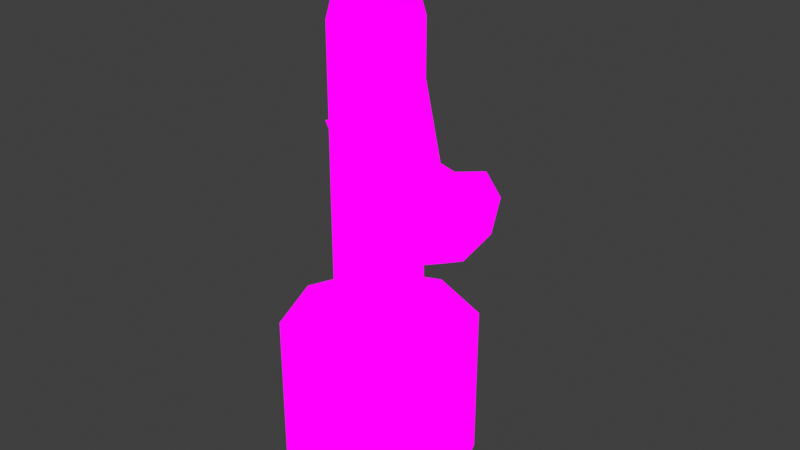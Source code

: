 # Source: Plant4Cactus1.blend  (saved by Blender 2.82.7; exported with 4.5.12 LTS)
import bpy
from mathutils import Matrix  # noqa: F401  (used for matrix-valued properties, if any)

bpy.ops.wm.read_factory_settings(use_empty=True)
scene = bpy.context.scene
scene.name = 'Scene'

# ---- collections
col_collection = bpy.data.collections.new('Collection'); scene.collection.children.link(col_collection)

# ---- images (referenced by path relative to the original .blend; pixels are not part of the script)
import os
ASSET_DIR = os.environ.get("B2B_ASSET_DIR", "")  # directory of the original .blend (textures are referenced by path, not embedded)
HERE = os.path.dirname(os.path.abspath(__file__))  # packed textures are extracted next to this script under _unpacked/

def load_image(name, relpath, width, height, colorspace="sRGB"):
    """Load a texture the original file referenced (path relative to the .blend, or extracted next to this script)."""
    p = next((c for c in (os.path.join(HERE, relpath), os.path.join(ASSET_DIR, relpath)) if relpath and os.path.exists(c)), "")
    if p:
        img = bpy.data.images.load(p, check_existing=True)
        img.name = name
    else:  # same state as the original file: an image datablock whose file is absent (Cycles renders it pink)
        img = bpy.data.images.new(name, width, height)
        img.source = "FILE"
        img.filepath = "//" + (relpath or name)
    img.colorspace_settings.name = colorspace
    return img
img_plant1_png = load_image('Plant1.png', 'Plant1.png', 1024, 1024, 'sRGB')

# ---- materials (node trees are filled in below, after node groups)
mat_plant1 = bpy.data.materials.new('Plant1')
mat_plant1.alpha_threshold = 0.0
mat_plant1.use_transparent_shadow = False
mat_plant1.line_color = (0.0, 0.0, 0.0, 1.0)

# ---- material node trees
mat_plant1.use_nodes = True; mat_plant1.node_tree.nodes.clear()
_N = mat_plant1.node_tree.nodes; _L = mat_plant1.node_tree.links
n0 = _N.new('ShaderNodeOutputMaterial'); n0.name = 'Material Output'; n0.location = (400, 0)
n1 = _N.new('ShaderNodeLightPath'); n1.name = 'Light Path'; n1.location = (0, 250)
n2 = _N.new('ShaderNodeBsdfTransparent'); n2.name = 'Transparent BSDF'; n2.location = (-200, -100)
n3 = _N.new('ShaderNodeEmission'); n3.name = 'Emission'; n3.location = (-200, -200)
n4 = _N.new('ShaderNodeMixShader'); n4.name = 'Mix Shader'; n4.location = (200, 0)
n5 = _N.new('ShaderNodeMixShader'); n5.name = 'Mix Shader.001'; n5.location = (0, -100)
n6 = _N.new('ShaderNodeTexImage'); n6.name = 'Image Texture'; n6.location = (-500, 100)
n6.image = img_plant1_png
n6.interpolation = 'Closest'
_L.new(n6.outputs[0], n3.inputs[0])
_L.new(n6.outputs[1], n5.inputs[0])
_L.new(n2.outputs[0], n5.inputs[1])
_L.new(n2.outputs[0], n4.inputs[1])
_L.new(n3.outputs[0], n5.inputs[2])
_L.new(n5.outputs[0], n4.inputs[2])
_L.new(n1.outputs[0], n4.inputs[0])
_L.new(n4.outputs[0], n0.inputs[0])
n0.is_active_output = True

# ---- world
world_world = bpy.data.worlds.new('World'); scene.world = world_world
world_world.use_nodes = True; world_world.node_tree.nodes.clear()
_N = world_world.node_tree.nodes; _L = world_world.node_tree.links
n0 = _N.new('ShaderNodeOutputWorld'); n0.name = 'World Output'; n0.location = (300, 300)
n1 = _N.new('ShaderNodeBackground'); n1.name = 'Background'; n1.location = (10, 300)
n1.inputs[0].default_value = (0.05088, 0.05088, 0.05088, 1.0)
_L.new(n1.outputs[0], n0.inputs[0])
n0.is_active_output = True
world_world.color = (0.05088, 0.05088, 0.05088)
world_world.use_sun_shadow = False
world_world.sun_shadow_jitter_overblur = 0.0

# ---- meshes
me_cube = bpy.data.meshes.new('Cube')
me_cube.from_pydata([(0.1304, 0.1327, 0.5), (0.1304, -0.1327, 0.5), (-0.002241, -0.1876, 0.5), (-0.1349, 0.1327, 0.5), (-0.1898, 1.297e-08, 0.5), (0.2111, 0.2134, 0.5), (0.2111, 0.2134, 0.0), (0.2995, -2.831e-08, 0.5), (0.2111, 0.2134, 0.25), (0.2995, 1.319e-08, 0.0), (0.2111, -0.2134, 0.5), (-0.2156, 0.2134, 0.0), (-0.1349, -0.1327, 0.5), (-0.2156, 0.2134, 0.25), (-0.002241, -0.3018, 0.5), (-0.2156, -0.2134, 0.5), (-0.002241, -0.3018, 0.25), (0.2995, 2.831e-08, 0.25), (-0.002241, 0.3018, 0.0), (0.1854, -1.76e-08, 0.5), (-0.002241, 0.0, 0.0), (-0.002241, -0.3018, 0.0), (-0.304, 2.086e-08, 0.5), (-0.002241, 0.1876, 0.5), (-0.002241, 0.3018, 0.25), (-0.2156, -0.2134, 0.25), (-0.002241, 0.3018, 0.5), (0.2111, -0.2134, 0.25), (-0.304, -2.086e-08, 0.25), (0.2111, -0.2134, 0.0), (-0.2156, -0.2134, 0.0), (-0.304, -1.319e-08, 0.0), (-0.2156, 0.2134, 0.5), (0.1304, 0.1327, 0.4003), (-0.002241, 0.1876, 0.4003), (0.1854, -1.76e-08, 0.4003), (-0.1349, -0.1327, 0.4003), (-0.002241, -0.1876, 0.4003), (-0.002241, 0.0, 0.4003), (-0.1898, 1.297e-08, 0.4003), (0.1304, -0.1327, 0.4003), (-0.1349, 0.1327, 0.4003), (-0.04069, -0.1412, 1.125), (0.08234, -0.1678, 0.9285), (0.157, 0.09358, 0.9704), (0.101, -0.0953, 1.307), (0.101, -0.0953, 1.182), (0.09198, -0.1446, 1.031), (0.132, -0.03313, 0.6828), (0.1367, -0.04619, 1.305), (0.1178, -0.05837, 1.085), (0.1279, 0.03625, 0.6828), (0.3863, -0.02826, 1.107), (0.08957, 0.09426, 0.8076), (-0.0395, -0.1424, 1.305), (0.03883, 0.08794, 1.574), (0.04046, 0.13, 1.305), (0.132, 0.02071, 0.558), (0.101, -0.0953, 1.431), (0.1474, 0.07033, 0.8681), (0.09457, -0.1145, 0.8385), (0.1215, -0.01586, 0.8135), (-0.04198, -0.1336, 0.4332), (0.03351, -0.1444, 1.305), (-0.03787, -0.1004, 1.574), (0.08957, -0.1067, 0.558), (-0.09999, -0.0953, 0.4332), (0.101, 0.08288, 0.558), (0.1279, -0.04867, 0.558), (0.1263, 0.02929, 1.459), (-0.09999, 0.08288, 1.431), (0.1387, 0.02682, 1.305), (0.1252, -0.04522, 1.459), (0.1448, 0.04027, 1.06), (0.09463, -0.04456, 1.574), (-0.03764, -0.04433, 1.637), (0.0386, -0.04433, 1.637), (0.03057, -0.1442, 1.125), (-0.08861, -0.1067, 1.431), (-0.08861, -0.1067, 1.057), (-0.0368, 0.08831, 1.574), (-0.03764, 0.03191, 1.637), (0.09501, 0.03107, 1.574), (-0.02644, -0.1378, 0.6828), (-0.04198, -0.1336, 0.9324), (0.0386, 0.03191, 1.637), (0.101, 0.08288, 0.4332), (-0.1243, 0.0328, 1.459), (0.04294, 0.1212, 0.558), (-0.02961, 0.1318, 1.125), (-0.02644, 0.1253, 0.9324), (0.08957, 0.09426, 0.6828), (0.08957, 0.09426, 1.057), (0.101, 0.08288, 0.9324), (0.08957, 0.09426, 1.307), (0.08957, 0.09426, 1.182), (0.08957, 0.09426, 1.431), (-0.03502, 0.1196, 1.459), (-0.09999, 0.08288, 1.057), (-0.09999, 0.08288, 1.182), (-0.03255, 0.132, 1.305), (-0.09999, 0.08288, 1.307), (0.03949, 0.1185, 1.459), (-0.08861, 0.09426, 0.4332), (0.04165, 0.1288, 1.125), (-0.08861, 0.09426, 0.558), (0.04294, 0.1212, 0.9324), (-0.08861, 0.09426, 0.9324), (-0.04198, 0.1212, 0.8076), (-0.09999, 0.08288, 0.8076), (-0.04198, 0.1212, 0.6828), (-0.09999, 0.08288, 0.6828), (0.1279, -0.04867, 0.4332), (0.04294, 0.1212, 0.4332), (-0.02644, 0.1253, 0.558), (0.0274, 0.1253, 0.8076), (0.0274, 0.1253, 0.6828), (-0.1377, -0.03924, 1.305), (-0.1357, 0.03377, 1.305), (-0.1269, -0.04867, 0.6828), (-0.1311, 0.02071, 0.6828), (-0.1311, 0.02071, 0.8076), (0.08957, -0.1067, 0.4332), (-0.08861, -0.1067, 1.307), (-0.1269, 0.03625, 0.9324), (-0.09367, 0.03214, 1.574), (-0.1269, 0.03625, 0.558), (-0.09999, -0.0953, 0.9324), (0.0386, 0.03191, 0.4332), (-0.1311, -0.03313, 0.558), (-0.1345, 0.03496, 1.125), (0.0274, -0.1378, 0.9324), (0.132, 0.02071, 0.4332), (-0.08861, -0.1067, 0.6828), (-0.1269, -0.04867, 0.8076), (-0.1311, -0.03313, 0.9324), (-0.1375, -0.0363, 1.125), (-0.1253, -0.04172, 1.459), (-0.09404, -0.04349, 1.574), (-0.08861, -0.1067, 1.182), (0.0274, -0.1378, 0.558), (-0.02644, -0.1378, 0.8076), (-0.08861, -0.1067, 0.8076), (-0.04198, -0.1336, 0.558), (-0.09999, -0.0953, 0.558), (0.0274, -0.1378, 0.4332), (0.101, -0.0953, 0.6828), (0.04294, -0.1336, 0.8076), (0.04294, -0.1336, 0.6828), (-0.03764, -0.04433, 0.4332), (-0.1311, -0.03313, 0.4332), (-0.02644, 0.1253, 0.4332), (-0.03853, -0.1309, 1.459), (0.03599, -0.132, 1.459), (0.03776, -0.1007, 1.574), (-0.03764, 0.03191, 0.4332), (-0.1269, 0.03625, 0.4332), (0.0386, -0.04433, 0.4332), (0.2929, -0.001742, 1.055), (0.4436, -0.09426, 1.098), (0.3051, 0.05157, 0.9651), (0.2427, -0.1565, 0.8332), (0.2304, -0.2098, 0.9232), (0.2696, -0.05787, 0.8082), (0.2955, 0.02832, 0.8628), (0.2659, -0.1004, 1.08), (0.2401, -0.1866, 1.025), (0.3986, 0.02505, 1.017), (0.3361, -0.183, 0.8849), (0.3239, -0.2363, 0.9749), (0.3631, -0.08439, 0.86), (0.3889, 0.001804, 0.9146), (0.3594, -0.1269, 1.132), (0.3335, -0.2131, 1.077), (0.4565, -0.0755, 1.044), (0.4488, -0.07195, 1.06), (0.4226, -0.159, 1.005), (0.4175, -0.1813, 1.043), (0.4339, -0.1177, 0.9946), (0.4447, -0.08168, 1.017), (0.4324, -0.1355, 1.108), (0.4216, -0.1716, 1.085), (-0.03106, -0.1309, 0.841), (0.03702, -0.1309, 0.841), (0.03702, -0.1309, 0.909), (-0.03106, -0.1309, 0.909), (-0.03106, -0.1309, 0.875), (0.002978, -0.1309, 0.841), (0.03702, -0.1309, 0.875), (0.002978, -0.1309, 0.909), (0.002978, -0.1967, 0.875), (-0.03106, -0.1193, 1.157), (0.03702, -0.1193, 1.157), (0.03702, -0.1193, 1.225), (-0.03106, -0.1193, 1.225), (-0.03106, -0.1193, 1.191), (0.002978, -0.1193, 1.157), (0.03702, -0.1193, 1.191), (0.002978, -0.1193, 1.225), (0.002978, -0.1852, 1.191), (-0.03106, -0.04433, 1.615), (0.03702, -0.04433, 1.615), (0.03702, 0.02375, 1.615), (-0.03106, 0.02375, 1.615), (-0.03106, -0.01029, 1.615), (0.002978, -0.04433, 1.615), (0.03702, -0.01029, 1.615), (0.002978, 0.02375, 1.615), (0.002978, -0.01029, 1.681), (-0.1058, -0.04433, 1.362), (-0.1058, -0.04433, 1.43), (-0.1058, 0.02375, 1.43), (-0.1058, 0.02375, 1.362), (-0.1058, -0.01029, 1.362), (-0.1058, -0.04433, 1.396), (-0.1058, -0.01029, 1.43), (-0.1058, 0.02375, 1.396), (-0.1717, -0.01029, 1.396), (-0.09356, -0.08077, 1.078), (-0.09356, -0.08077, 1.146), (-0.09356, -0.01269, 1.146), (-0.09356, -0.01269, 1.078), (-0.09356, -0.04673, 1.078), (-0.09356, -0.08077, 1.112), (-0.09356, -0.04673, 1.146), (-0.09356, -0.01269, 1.112), (-0.1594, -0.04673, 1.112)], [], [(14, 10, 1, 2), (32, 22, 4, 3), (26, 32, 3, 23), (7, 5, 0, 19), (23, 3, 41, 34), (4, 12, 36, 39), (12, 2, 37, 36), (1, 19, 35, 40), (10, 7, 19, 1), (15, 14, 2, 12), (22, 15, 12, 4), (5, 26, 23, 0), (21, 30, 31, 20), (20, 31, 11, 18), (9, 20, 18, 6), (29, 21, 20, 9), (24, 13, 32, 26), (8, 24, 26, 5), (6, 18, 24, 8), (18, 11, 13, 24), (9, 6, 8, 17), (17, 8, 5, 7), (27, 17, 7, 10), (29, 9, 17, 27), (21, 29, 27, 16), (16, 27, 10, 14), (25, 16, 14, 15), (30, 21, 16, 25), (13, 28, 22, 32), (28, 25, 15, 22), (31, 30, 25, 28), (11, 31, 28, 13), (41, 39, 38, 34), (34, 38, 35, 33), (38, 37, 40, 35), (39, 36, 37, 38), (2, 1, 40, 37), (3, 4, 39, 41), (19, 0, 33, 35), (0, 23, 34, 33), (69, 94, 96, 82), (71, 95, 94, 69), (44, 92, 95, 71), (59, 93, 92, 44), (73, 44, 71, 49), (49, 71, 69, 72), (72, 69, 82, 74), (45, 72, 74, 58), (46, 49, 72, 45), (122, 112, 68, 65), (65, 68, 48, 146), (146, 48, 60, 43), (59, 44, 160, 164), (50, 73, 49, 46), (73, 50, 165, 158), (68, 57, 51, 48), (112, 132, 57, 68), (51, 91, 53, 61), (61, 53, 93, 59), (43, 60, 161, 162), (47, 43, 162, 166), (48, 51, 61, 60), (57, 67, 91, 51), (132, 86, 67, 57), (74, 82, 85, 76), (76, 85, 81, 75), (75, 81, 125, 138), (85, 55, 80, 81), (154, 76, 75, 64), (82, 96, 55, 85), (58, 74, 76, 154), (64, 75, 138, 78), (81, 80, 70, 125), (86, 113, 88, 67), (67, 88, 116, 91), (91, 116, 115, 53), (53, 115, 106, 93), (93, 106, 104, 92), (92, 104, 56, 95), (95, 56, 102, 94), (94, 102, 55, 96), (97, 101, 70, 80), (100, 99, 101, 97), (89, 98, 99, 100), (90, 107, 98, 89), (108, 109, 107, 90), (110, 111, 109, 108), (114, 105, 111, 110), (151, 103, 105, 114), (113, 151, 114, 88), (88, 114, 110, 116), (116, 110, 108, 115), (115, 108, 90, 106), (106, 90, 89, 104), (104, 89, 100, 56), (56, 100, 97, 102), (102, 97, 80, 55), (87, 137, 138, 125), (130, 136, 117, 118), (124, 135, 136, 130), (121, 134, 135, 124), (120, 119, 134, 121), (126, 129, 119, 120), (156, 150, 129, 126), (118, 117, 137, 87), (101, 87, 125, 70), (99, 118, 87, 101), (98, 130, 118, 99), (107, 124, 130, 98), (109, 121, 124, 107), (111, 120, 121, 109), (105, 126, 120, 111), (103, 156, 126, 105), (129, 144, 133, 119), (150, 66, 144, 129), (119, 133, 142, 134), (134, 142, 127, 135), (135, 127, 79, 136), (136, 79, 139, 117), (137, 123, 78, 138), (117, 139, 123, 137), (123, 152, 64, 78), (139, 54, 152, 123), (79, 42, 54, 139), (127, 84, 42, 79), (142, 141, 84, 127), (133, 83, 141, 142), (144, 143, 83, 133), (66, 62, 143, 144), (145, 122, 65, 140), (140, 65, 146, 148), (148, 146, 43, 147), (147, 43, 47, 131), (131, 47, 50, 77), (77, 50, 46, 63), (63, 46, 45, 153), (153, 45, 58, 154), (152, 153, 154, 64), (54, 63, 153, 152), (42, 77, 63, 54), (84, 131, 77, 42), (141, 147, 131, 84), (83, 148, 147, 141), (143, 140, 148, 83), (62, 145, 140, 143), (150, 149, 62, 66), (156, 155, 149, 150), (103, 151, 155, 156), (151, 113, 128, 155), (155, 128, 157, 149), (157, 112, 122, 145), (149, 157, 145, 62), (113, 86, 132, 128), (128, 132, 112, 157), (160, 158, 52, 167), (163, 164, 171, 170), (165, 166, 173, 172), (158, 165, 172, 52), (60, 61, 163, 161), (50, 47, 166, 165), (61, 59, 164, 163), (44, 73, 158, 160), (52, 172, 180, 159), (173, 169, 177, 181), (169, 168, 176, 177), (171, 167, 175, 179), (161, 163, 170, 168), (164, 160, 167, 171), (162, 161, 168, 169), (166, 162, 169, 173), (181, 174, 159, 180), (177, 176, 174, 181), (174, 179, 175, 159), (176, 178, 179, 174), (172, 173, 181, 180), (170, 171, 179, 178), (167, 52, 159, 175), (168, 170, 178, 176), (190, 188, 184, 189), (186, 190, 189, 185), (182, 187, 190, 186), (187, 183, 188, 190), (199, 197, 193, 198), (195, 199, 198, 194), (191, 196, 199, 195), (196, 192, 197, 199), (208, 206, 202, 207), (204, 208, 207, 203), (200, 205, 208, 204), (205, 201, 206, 208), (217, 215, 211, 216), (213, 217, 216, 212), (209, 214, 217, 213), (214, 210, 215, 217), (226, 224, 220, 225), (222, 226, 225, 221), (218, 223, 226, 222), (223, 219, 224, 226)])
_uv = me_cube.uv_layers.new(name='UVMap')
_uv.uv.foreach_set('vector', [0.8003, 0.8328, 0.8997, 0.8328, 0.8997, 0.8328, 0.8003, 0.8328, 0.8003, 0.8328, 0.8997, 0.8328, 0.8997, 0.8328, 0.8003, 0.8328, 0.8003, 0.8328, 0.8997, 0.8328, 0.8997, 0.8328, 0.8003, 0.8328, 0.8003, 0.8328, 0.8997, 0.8328, 0.8997, 0.8328, 0.8003, 0.8328, 0.8003, 0.8328, 0.8997, 0.8328, 0.8997, 0.8328, 0.8003, 0.8328, 0.8003, 0.8328, 0.8997, 0.8328, 0.8997, 0.8328, 0.8003, 0.8328, 0.8003, 0.8328, 0.8997, 0.8328, 0.8997, 0.8328, 0.8003, 0.8328, 0.8003, 0.8328, 0.8997, 0.8328, 0.8997, 0.8328, 0.8003, 0.8328, 0.8003, 0.8328, 0.8997, 0.8328, 0.8997, 0.8328, 0.8003, 0.8328, 0.8003, 0.8328, 0.8997, 0.8328, 0.8997, 0.8328, 0.8003, 0.8328, 0.8003, 0.8328, 0.8997, 0.8328, 0.8997, 0.8328, 0.8003, 0.8328, 0.8003, 0.8328, 0.8997, 0.8328, 0.8997, 0.8328, 0.8003, 0.8328, 0.7003, 0.6672, 0.7997, 0.6672, 0.7997, 0.8328, 0.7003, 0.8328, 0.7003, 0.6672, 0.7997, 0.6672, 0.7997, 0.8328, 0.7003, 0.8328, 0.7003, 0.6672, 0.7997, 0.6672, 0.7997, 0.8328, 0.7003, 0.8328, 0.7003, 0.6672, 0.7997, 0.6672, 0.7997, 0.8328, 0.7003, 0.8328, 0.8003, 0.6672, 0.8997, 0.6672, 0.8997, 0.8328, 0.8003, 0.8328, 0.8003, 0.6672, 0.8997, 0.6672, 0.8997, 0.8328, 0.8003, 0.8328, 0.8003, 0.6672, 0.8997, 0.6672, 0.8997, 0.8328, 0.8003, 0.8328, 0.8003, 0.6672, 0.8997, 0.6672, 0.8997, 0.8328, 0.8003, 0.8328, 0.8003, 0.6672, 0.8997, 0.6672, 0.8997, 0.8328, 0.8003, 0.8328, 0.8003, 0.6672, 0.8997, 0.6672, 0.8997, 0.8328, 0.8003, 0.8328, 0.8003, 0.6672, 0.8997, 0.6672, 0.8997, 0.8328, 0.8003, 0.8328, 0.8003, 0.6672, 0.8997, 0.6672, 0.8997, 0.8328, 0.8003, 0.8328, 0.8003, 0.6672, 0.8997, 0.6672, 0.8997, 0.8328, 0.8003, 0.8328, 0.8003, 0.6672, 0.8997, 0.6672, 0.8997, 0.8328, 0.8003, 0.8328, 0.8003, 0.6672, 0.8997, 0.6672, 0.8997, 0.8328, 0.8003, 0.8328, 0.8003, 0.6672, 0.8997, 0.6672, 0.8997, 0.8328, 0.8003, 0.8328, 0.8003, 0.6672, 0.8997, 0.6672, 0.8997, 0.8328, 0.8003, 0.8328, 0.8003, 0.6672, 0.8997, 0.6672, 0.8997, 0.8328, 0.8003, 0.8328, 0.8003, 0.6672, 0.8997, 0.6672, 0.8997, 0.8328, 0.8003, 0.8328, 0.8003, 0.6672, 0.8997, 0.6672, 0.8997, 0.8328, 0.8003, 0.8328, 0.7003, 0.6672, 0.7997, 0.6672, 0.7997, 0.8328, 0.7003, 0.8328, 0.7003, 0.6672, 0.7997, 0.6672, 0.7997, 0.8328, 0.7003, 0.8328, 0.7003, 0.6672, 0.7997, 0.6672, 0.7997, 0.8328, 0.7003, 0.8328, 0.7003, 0.6672, 0.7997, 0.6672, 0.7997, 0.8328, 0.7003, 0.8328, 0.8003, 0.8328, 0.8997, 0.8328, 0.8997, 0.8328, 0.8003, 0.8328, 0.8003, 0.8328, 0.8997, 0.8328, 0.8997, 0.8328, 0.8003, 0.8328, 0.8003, 0.8328, 0.8997, 0.8328, 0.8997, 0.8328, 0.8003, 0.8328, 0.8003, 0.8328, 0.8997, 0.8328, 0.8997, 0.8328, 0.8003, 0.8328, 0.1003, 0.3339, 0.1997, 0.3339, 0.1997, 0.4995, 0.1003, 0.4995, 0.1003, 0.3339, 0.1997, 0.3339, 0.1997, 0.4995, 0.1003, 0.4995, 0.1003, 0.3339, 0.1997, 0.3339, 0.1997, 0.4995, 0.1003, 0.4995, 0.1003, 0.3339, 0.1997, 0.3339, 0.1997, 0.4995, 0.1003, 0.4995, 0.0625, 0.375, 0.075, 0.3125, 0.05, 0.5208, 0.025, 0.5208, 0.05, 0.375, 0.05, 0.375, 0.05, 0.4583, 0.05, 0.4583, 0.05, 0.375, 0.0625, 0.375, 0.05, 0.4583, 0.0375, 0.4583, 0.05, 0.3339, 0.05, 0.4375, 0.05, 0.4995, 0.05, 0.3958, 0.0375, 0.3339, 0.0625, 0.4167, 0.05, 0.4995, 0.0375, 0.4167, 0.2003, 0.1672, 0.2997, 0.1672, 0.2997, 0.3328, 0.2003, 0.3328, 0.1003, 0.3339, 0.1997, 0.3339, 0.1997, 0.4995, 0.1003, 0.4995, 0.1003, 0.3339, 0.1997, 0.3339, 0.1997, 0.4995, 0.1003, 0.4995, 0.1003, 0.3339, 0.1003, 0.4995, 0.1003, 0.4995, 0.1003, 0.3339, 0.1003, 0.3339, 0.1997, 0.3339, 0.1997, 0.4995, 0.1003, 0.4995, 0.075, 0.4583, 0.025, 0.4583, 0.025, 0.375, 0.075, 0.375, 0.1003, 0.8339, 0.1997, 0.8339, 0.1997, 0.9995, 0.1003, 0.9995, 0.2003, 0.1672, 0.2997, 0.1672, 0.2997, 0.3328, 0.2003, 0.3328, 0.1003, 0.3339, 0.1997, 0.3339, 0.1997, 0.4995, 0.1003, 0.4995, 0.1003, 0.3339, 0.1997, 0.3339, 0.1997, 0.4995, 0.1003, 0.4995, 0.1003, 0.4995, 0.1997, 0.4995, 0.1997, 0.4995, 0.1003, 0.4995, 0.1997, 0.6661, 0.1997, 0.5005, 0.1997, 0.5005, 0.1997, 0.6661, 0.1003, 0.8339, 0.1997, 0.8339, 0.1997, 0.9995, 0.1003, 0.9995, 0.1003, 0.3339, 0.1997, 0.3339, 0.1997, 0.4995, 0.1003, 0.4995, 0.2003, 0.1672, 0.2997, 0.1672, 0.2997, 0.3328, 0.2003, 0.3328, 0.0625, 0.3958, 0.0625, 0.3958, 0.0375, 0.4375, 0.0375, 0.4375, 0.1003, 0.8339, 0.1997, 0.8339, 0.1997, 0.9995, 0.1003, 0.9995, 0.1003, 0.8339, 0.1997, 0.8339, 0.1997, 0.9995, 0.1003, 0.9995, 0.1003, 0.8339, 0.1997, 0.8339, 0.1997, 0.9995, 0.1003, 0.9995, 0.1003, 0.8339, 0.1997, 0.8339, 0.1997, 0.9995, 0.1003, 0.9995, 0.1003, 0.5005, 0.1997, 0.5005, 0.1997, 0.6661, 0.1003, 0.6661, 0.1003, 0.5005, 0.1997, 0.5005, 0.1997, 0.6661, 0.1003, 0.6661, 0.1003, 0.5005, 0.1997, 0.5005, 0.1997, 0.6661, 0.1003, 0.6661, 0.1003, 0.5005, 0.1997, 0.5005, 0.1997, 0.6661, 0.1003, 0.6661, 0.2003, 0.1672, 0.2997, 0.1672, 0.2997, 0.3328, 0.2003, 0.3328, 0.1003, 0.5005, 0.1997, 0.5005, 0.1997, 0.6661, 0.1003, 0.6661, 0.1003, 0.5005, 0.1997, 0.5005, 0.1997, 0.6661, 0.1003, 0.6661, 0.1003, 0.5005, 0.1997, 0.5005, 0.1997, 0.6661, 0.1003, 0.6661, 0.1003, 0.5005, 0.1997, 0.5005, 0.1997, 0.6661, 0.1003, 0.6661, 0.1003, 0.5005, 0.1997, 0.5005, 0.1997, 0.6661, 0.1003, 0.6661, 0.1003, 0.5005, 0.1997, 0.5005, 0.1997, 0.6661, 0.1003, 0.6661, 0.1003, 0.5005, 0.1997, 0.5005, 0.1997, 0.6661, 0.1003, 0.6661, 0.1003, 0.5005, 0.1997, 0.5005, 0.1997, 0.6661, 0.1003, 0.6661, 0.1003, 0.5005, 0.1997, 0.5005, 0.1997, 0.6661, 0.1003, 0.6661, 0.1003, 0.5005, 0.1997, 0.5005, 0.1997, 0.6661, 0.1003, 0.6661, 0.1003, 0.5005, 0.1997, 0.5005, 0.1997, 0.6661, 0.1003, 0.6661, 0.1003, 0.5005, 0.1997, 0.5005, 0.1997, 0.6661, 0.1003, 0.6661, 0.1003, 0.5005, 0.1997, 0.5005, 0.1997, 0.6661, 0.1003, 0.6661, 0.1003, 0.5005, 0.1997, 0.5005, 0.1997, 0.6661, 0.1003, 0.6661, 0.2003, 0.1672, 0.2997, 0.1672, 0.2997, 0.3328, 0.2003, 0.3328, 0.2003, 0.1672, 0.2997, 0.1672, 0.2997, 0.3328, 0.2003, 0.3328, 0.1003, 0.6672, 0.1997, 0.6672, 0.1997, 0.8328, 0.1003, 0.8328, 0.1003, 0.6672, 0.1997, 0.6672, 0.1997, 0.8328, 0.1003, 0.8328, 0.1003, 0.6672, 0.1997, 0.6672, 0.1997, 0.8328, 0.1003, 0.8328, 0.1003, 0.6672, 0.1997, 0.6672, 0.1997, 0.8328, 0.1003, 0.8328, 0.1003, 0.6672, 0.1997, 0.6672, 0.1997, 0.8328, 0.1003, 0.8328, 0.1003, 0.6672, 0.1997, 0.6672, 0.1997, 0.8328, 0.1003, 0.8328, 0.1003, 0.6672, 0.1997, 0.6672, 0.1997, 0.8328, 0.1003, 0.8328, 0.1003, 0.6672, 0.1997, 0.6672, 0.1997, 0.8328, 0.1003, 0.8328, 0.1003, 0.6672, 0.1997, 0.6672, 0.1997, 0.8328, 0.1003, 0.8328, 0.1003, 0.6672, 0.1997, 0.6672, 0.1997, 0.8328, 0.1003, 0.8328, 0.1003, 0.6672, 0.1997, 0.6672, 0.1997, 0.8328, 0.1003, 0.8328, 0.1003, 0.6672, 0.1997, 0.6672, 0.1997, 0.8328, 0.1003, 0.8328, 0.1003, 0.6672, 0.1997, 0.6672, 0.1997, 0.8328, 0.1003, 0.8328, 0.2003, 0.1672, 0.2997, 0.1672, 0.2997, 0.3328, 0.2003, 0.3328, 0.1003, 0.6672, 0.1997, 0.6672, 0.1997, 0.8328, 0.1003, 0.8328, 0.1003, 0.5005, 0.1997, 0.5005, 0.1997, 0.6661, 0.1003, 0.6661, 0.1003, 0.5005, 0.1997, 0.5005, 0.1997, 0.6661, 0.1003, 0.6661, 0.1003, 0.5005, 0.1997, 0.5005, 0.1997, 0.6661, 0.1003, 0.6661, 0.1003, 0.5005, 0.1997, 0.5005, 0.1997, 0.6661, 0.1003, 0.6661, 0.1003, 0.5005, 0.1997, 0.5005, 0.1997, 0.6661, 0.1003, 0.6661, 0.1003, 0.5005, 0.1997, 0.5005, 0.1997, 0.6661, 0.1003, 0.6661, 0.1003, 0.5005, 0.1997, 0.5005, 0.1997, 0.6661, 0.1003, 0.6661, 0.2003, 0.1672, 0.2997, 0.1672, 0.2997, 0.3328, 0.2003, 0.3328, 0.1003, 0.5005, 0.1997, 0.5005, 0.1997, 0.6661, 0.1003, 0.6661, 0.2003, 0.1672, 0.2997, 0.1672, 0.2997, 0.3328, 0.2003, 0.3328, 0.1003, 0.5005, 0.1997, 0.5005, 0.1997, 0.6661, 0.1003, 0.6661, 0.1003, 0.5005, 0.1997, 0.5005, 0.1997, 0.6661, 0.1003, 0.6661, 0.1003, 0.5005, 0.1997, 0.5005, 0.1997, 0.6661, 0.1003, 0.6661, 0.1003, 0.5005, 0.1997, 0.5005, 0.1997, 0.6661, 0.1003, 0.6661, 0.1003, 0.5005, 0.1997, 0.5005, 0.1997, 0.6661, 0.1003, 0.6661, 0.1003, 0.5005, 0.1997, 0.5005, 0.1997, 0.6661, 0.1003, 0.6661, 0.1003, 0.5005, 0.1997, 0.5005, 0.1997, 0.6661, 0.1003, 0.6661, 0.1003, 0.5005, 0.1997, 0.5005, 0.1997, 0.6661, 0.1003, 0.6661, 0.1003, 0.5005, 0.1997, 0.5005, 0.1997, 0.6661, 0.1003, 0.6661, 0.1003, 0.5005, 0.1997, 0.5005, 0.1997, 0.6661, 0.1003, 0.6661, 0.1003, 0.5005, 0.1997, 0.5005, 0.1997, 0.6661, 0.1003, 0.6661, 0.1003, 0.5005, 0.1997, 0.5005, 0.1997, 0.6661, 0.1003, 0.6661, 0.1003, 0.5005, 0.1997, 0.5005, 0.1997, 0.6661, 0.1003, 0.6661, 0.2003, 0.1672, 0.2997, 0.1672, 0.2997, 0.3328, 0.2003, 0.3328, 0.2003, 0.1672, 0.2997, 0.1672, 0.2997, 0.3328, 0.2003, 0.3328, 0.1003, 0.5005, 0.1997, 0.5005, 0.1997, 0.6661, 0.1003, 0.6661, 0.1003, 0.5005, 0.1997, 0.5005, 0.1997, 0.6661, 0.1003, 0.6661, 0.1003, 0.5005, 0.1997, 0.5005, 0.1997, 0.6661, 0.1003, 0.6661, 0.1003, 0.5005, 0.1997, 0.5005, 0.1997, 0.6661, 0.1003, 0.6661, 0.1003, 0.5005, 0.1997, 0.5005, 0.1997, 0.6661, 0.1003, 0.6661, 0.1003, 0.5005, 0.1997, 0.5005, 0.1997, 0.6661, 0.1003, 0.6661, 0.1003, 0.5005, 0.1997, 0.5005, 0.1997, 0.6661, 0.1003, 0.6661, 0.0003125, 0.8339, 0.09969, 0.8339, 0.09969, 0.9995, 0.0003125, 0.9995, 0.0003125, 0.8339, 0.09969, 0.8339, 0.09969, 0.9995, 0.0003125, 0.9995, 0.0003125, 0.8339, 0.09969, 0.8339, 0.09969, 0.9995, 0.0003125, 0.9995, 0.0003125, 0.8339, 0.09969, 0.8339, 0.09969, 0.9995, 0.0003125, 0.9995, 0.0003125, 0.8339, 0.09969, 0.8339, 0.09969, 0.9995, 0.0003125, 0.9995, 0.0003125, 0.8339, 0.09969, 0.8339, 0.09969, 0.9995, 0.0003125, 0.9995, 0.0003125, 0.8339, 0.09969, 0.8339, 0.09969, 0.9995, 0.0003125, 0.9995, 0.2003, 0.1672, 0.2997, 0.1672, 0.2997, 0.3328, 0.2003, 0.3328, 0.3003, 0.8339, 0.3997, 0.8339, 0.3997, 0.9995, 0.3003, 0.9995, 0.3003, 0.8339, 0.3997, 0.8339, 0.3997, 0.9995, 0.3003, 0.9995, 0.3003, 0.8339, 0.3997, 0.8339, 0.3997, 0.9995, 0.3003, 0.9995, 0.3003, 0.8339, 0.3997, 0.8339, 0.3997, 0.9995, 0.3003, 0.9995, 0.3003, 0.8339, 0.3997, 0.8339, 0.3997, 0.9995, 0.3003, 0.9995, 0.3003, 0.8339, 0.3997, 0.8339, 0.3997, 0.9995, 0.3003, 0.9995, 0.3003, 0.8339, 0.3997, 0.8339, 0.3997, 0.9995, 0.3003, 0.9995, 0.3003, 0.8339, 0.3997, 0.8339, 0.3997, 0.9995, 0.3003, 0.9995, 0.3003, 0.8339, 0.3997, 0.8339, 0.3997, 0.9995, 0.3003, 0.9995, 0.0625, 0.375, 0.05, 0.4375, 0.0375, 0.4583, 0.05, 0.3958, 0.1003, 0.3339, 0.1003, 0.4995, 0.1003, 0.4995, 0.1003, 0.3339, 0.1997, 0.6661, 0.1997, 0.5005, 0.1997, 0.5005, 0.1997, 0.6661, 0.1997, 0.3339, 0.1003, 0.3339, 0.1003, 0.3339, 0.1997, 0.3339, 0.1003, 0.9995, 0.1997, 0.9995, 0.1997, 0.9995, 0.1003, 0.9995, 0.1997, 0.6661, 0.1997, 0.5005, 0.1997, 0.5005, 0.1997, 0.6661, 0.1003, 0.3339, 0.1003, 0.4995, 0.1003, 0.4995, 0.1003, 0.3339, 0.075, 0.3958, 0.05, 0.4583, 0.025, 0.4375, 0.05, 0.375, 0.1997, 0.3339, 0.1003, 0.3339, 0.1003, 0.3339, 0.1997, 0.3339, 0.1997, 0.6661, 0.1997, 0.5005, 0.1997, 0.5005, 0.1997, 0.6661, 0.1003, 0.4995, 0.1997, 0.4995, 0.1997, 0.4995, 0.1003, 0.4995, 0.1003, 0.3339, 0.1003, 0.4995, 0.1003, 0.4995, 0.1003, 0.3339, 0.1003, 0.9995, 0.1997, 0.9995, 0.1997, 0.9995, 0.1003, 0.9995, 0.1003, 0.3339, 0.1003, 0.4995, 0.1003, 0.4995, 0.1003, 0.3339, 0.1003, 0.4995, 0.1997, 0.4995, 0.1997, 0.4995, 0.1003, 0.4995, 0.1997, 0.6661, 0.1997, 0.5005, 0.1997, 0.5005, 0.1997, 0.6661, 0.1003, 0.3339, 0.1997, 0.3339, 0.1997, 0.4995, 0.1003, 0.4995, 0.1003, 0.3339, 0.1997, 0.3339, 0.1997, 0.4995, 0.1003, 0.4995, 0.1003, 0.8339, 0.1997, 0.8339, 0.1997, 0.9995, 0.1003, 0.9995, 0.1003, 0.8339, 0.1997, 0.8339, 0.1997, 0.9995, 0.1003, 0.9995, 0.1997, 0.6661, 0.1997, 0.5005, 0.1997, 0.5005, 0.1997, 0.6661, 0.1003, 0.3339, 0.1003, 0.4995, 0.1003, 0.4995, 0.1003, 0.3339, 0.075, 0.3958, 0.05, 0.4375, 0.025, 0.4375, 0.0375, 0.4167, 0.1003, 0.9995, 0.1997, 0.9995, 0.1997, 0.9995, 0.1003, 0.9995, 0.85, 0.25, 0.8997, 0.25, 0.8997, 0.3328, 0.85, 0.3328, 0.8003, 0.25, 0.85, 0.25, 0.85, 0.3328, 0.8003, 0.3328, 0.8003, 0.1672, 0.85, 0.1672, 0.85, 0.25, 0.8003, 0.25, 0.85, 0.1672, 0.8997, 0.1672, 0.8997, 0.25, 0.85, 0.25, 0.85, 0.25, 0.8997, 0.25, 0.8997, 0.3328, 0.85, 0.3328, 0.8003, 0.25, 0.85, 0.25, 0.85, 0.3328, 0.8003, 0.3328, 0.8003, 0.1672, 0.85, 0.1672, 0.85, 0.25, 0.8003, 0.25, 0.85, 0.1672, 0.8997, 0.1672, 0.8997, 0.25, 0.85, 0.25, 0.85, 0.25, 0.8997, 0.25, 0.8997, 0.3328, 0.85, 0.3328, 0.8003, 0.25, 0.85, 0.25, 0.85, 0.3328, 0.8003, 0.3328, 0.8003, 0.1672, 0.85, 0.1672, 0.85, 0.25, 0.8003, 0.25, 0.85, 0.1672, 0.8997, 0.1672, 0.8997, 0.25, 0.85, 0.25, 0.85, 0.25, 0.8997, 0.25, 0.8997, 0.3328, 0.85, 0.3328, 0.8003, 0.25, 0.85, 0.25, 0.85, 0.3328, 0.8003, 0.3328, 0.8003, 0.1672, 0.85, 0.1672, 0.85, 0.25, 0.8003, 0.25, 0.85, 0.1672, 0.8997, 0.1672, 0.8997, 0.25, 0.85, 0.25, 0.85, 0.25, 0.8997, 0.25, 0.8997, 0.3328, 0.85, 0.3328, 0.8003, 0.25, 0.85, 0.25, 0.85, 0.3328, 0.8003, 0.3328, 0.8003, 0.1672, 0.85, 0.1672, 0.85, 0.25, 0.8003, 0.25, 0.85, 0.1672, 0.8997, 0.1672, 0.8997, 0.25, 0.85, 0.25])
me_cube.materials.append(mat_plant1)
me_cube.use_remesh_preserve_volume = False
me_cube.use_remesh_preserve_attributes = False
me_cube.use_mirror_vertex_groups = False
me_cube.update()

# ---- objects
ob_cube = bpy.data.objects.new('Cube', me_cube)

# ---- transforms, parenting, visibility, modifiers, constraints
ob_cube.location = (0.0, 0.0, 0.0)
ob_cube.lock_rotations_4d = False
ob_cube.empty_display_type = 'ARROWS'
ob_cube.lineart.crease_threshold = 0.0

# ---- collection membership
col_collection.objects.link(ob_cube)

# ---- scene / render settings (as saved in the file)
scene.frame_start = 1; scene.frame_end = 250; scene.frame_set(1)
scene.render.engine = 'BLENDER_EEVEE_NEXT'
scene.cycles.use_denoising = False
scene.cycles.samples = 128
scene.cycles.sampling_pattern = 'TABULATED_SOBOL'
scene.cycles.use_adaptive_sampling = False
scene.cycles.use_light_tree = False
scene.eevee.taa_samples = 1
scene.eevee.use_taa_reprojection = False
scene.view_settings.view_transform = 'Standard'
bpy.context.view_layer.update()

# ---- added for rendering (the .blend has no active camera): camera
cam_auto = bpy.data.cameras.new('AutoCamera')
cam_auto.lens = 50.0
cam_auto.sensor_width = 36.0
cam_auto.clip_end = 1000.0
ob_auto_camera = bpy.data.objects.new('AutoCamera', cam_auto)
scene.collection.objects.link(ob_auto_camera)
ob_auto_camera.location = (1.87194, -2.15486, 2.27685)
ob_auto_camera.rotation_euler = (1.09748, -7.21219e-08, 0.694738)
scene.camera = ob_auto_camera
bpy.context.view_layer.update()
